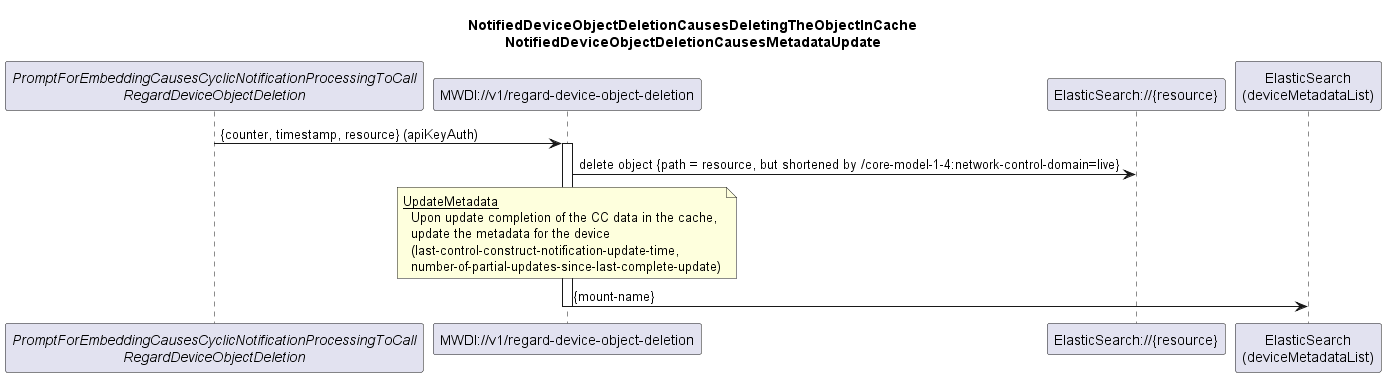

The diagram above was rendered by PlantUML. Its source (embedded in the PNG):
@startuml 026_NotificationBasedObjectDeletion
skinparam responseMessageBelowArrow true

title 
  NotifiedDeviceObjectDeletionCausesDeletingTheObjectInCache
  NotifiedDeviceObjectDeletionCausesMetadataUpdate
end title

participant "<i>PromptForEmbeddingCausesCyclicNotificationProcessingToCall</i>\n<i>RegardDeviceObjectDeletion</i>" as init
participant "MWDI://v1/regard-device-object-deletion" as regardObjectDeletion
participant "ElasticSearch://{resource}" as es
participant "ElasticSearch\n(deviceMetadataList)" as mtab

init -> regardObjectDeletion: {counter, timestamp, resource} (apiKeyAuth)

activate regardObjectDeletion

regardObjectDeletion -> es: delete object {path = resource, but shortened by /core-model-1-4:network-control-domain=live}

note over regardObjectDeletion
  <u>UpdateMetadata</u>
    Upon update completion of the CC data in the cache,
    update the metadata for the device
    (last-control-construct-notification-update-time,
    number-of-partial-updates-since-last-complete-update)
end note
regardObjectDeletion -> mtab: {mount-name}

deactivate regardObjectDeletion

@enduml